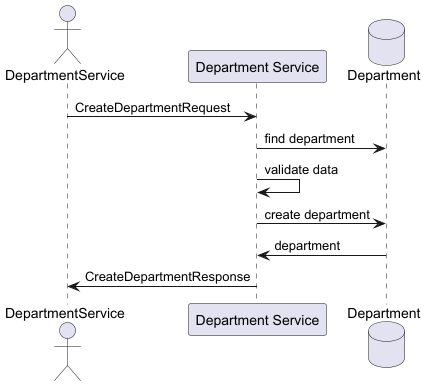

The diagram above was rendered by PlantUML. Its source (embedded in the PNG):
@startuml

' Actor
actor "DepartmentService" as DS
participant "Department Service" as S
database "Department" as O


' Create New Organization
DS -> S: CreateDepartmentRequest
S -> O: find department

S-> S: validate data
S-> O: create department

O -> S:department

S -> DS: CreateDepartmentResponse

@enduml